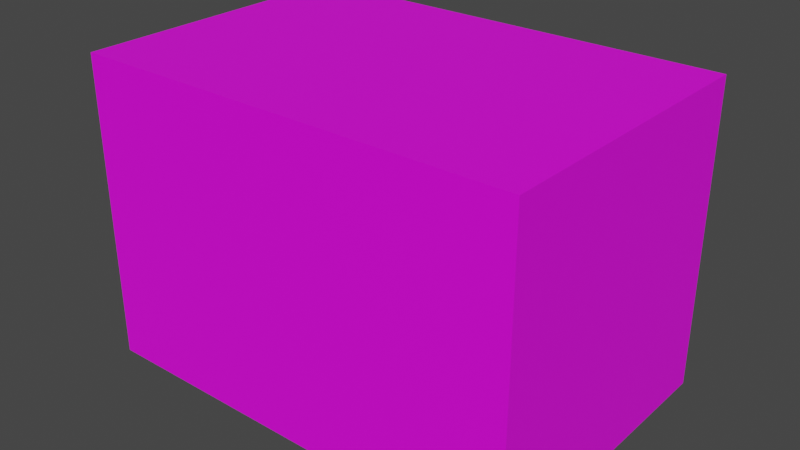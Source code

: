 # Source: 70_00B.blend  (saved by Blender 2.93.21; exported with 4.5.12 LTS)
import bpy
from mathutils import Matrix  # noqa: F401  (used for matrix-valued properties, if any)

bpy.ops.wm.read_factory_settings(use_empty=True)
scene = bpy.context.scene
scene.name = 'Scene'

# ---- collections
col_collection = bpy.data.collections.new('Collection'); scene.collection.children.link(col_collection)

# ---- images (referenced by path relative to the original .blend; pixels are not part of the script)
import os
ASSET_DIR = os.environ.get("B2B_ASSET_DIR", "")  # directory of the original .blend (textures are referenced by path, not embedded)
HERE = os.path.dirname(os.path.abspath(__file__))  # packed textures are extracted next to this script under _unpacked/

def load_image(name, relpath, width, height, colorspace="sRGB"):
    """Load a texture the original file referenced (path relative to the .blend, or extracted next to this script)."""
    p = next((c for c in (os.path.join(HERE, relpath), os.path.join(ASSET_DIR, relpath)) if relpath and os.path.exists(c)), "")
    if p:
        img = bpy.data.images.load(p, check_existing=True)
        img.name = name
    else:  # same state as the original file: an image datablock whose file is absent (Cycles renders it pink)
        img = bpy.data.images.new(name, width, height)
        img.source = "FILE"
        img.filepath = "//" + (relpath or name)
    img.colorspace_settings.name = colorspace
    return img
img_70_00b_jpg = load_image('70_00B.jpg', 'imgs/70_00B.jpg', 1024, 1024, 'sRGB')

# ---- materials (node trees are filled in below, after node groups)
mat_material = bpy.data.materials.new('material')
mat_material.use_transparent_shadow = False

# ---- material node trees
mat_material.use_nodes = True; mat_material.node_tree.nodes.clear()
_N = mat_material.node_tree.nodes; _L = mat_material.node_tree.links
n0 = _N.new('ShaderNodeBsdfPrincipled'); n0.name = 'Principled BSDF'; n0.location = (10, 300)
n0.distribution = 'GGX'
n0.subsurface_method = 'BURLEY'
n0.inputs[3].default_value = 1.45
n0.inputs[27].default_value = (0.0, 0.0, 0.0, 1.0)
n0.inputs[28].default_value = 1.0
n1 = _N.new('ShaderNodeOutputMaterial'); n1.name = 'Material Output'; n1.location = (300, 300)
n2 = _N.new('ShaderNodeTexImage'); n2.name = 'Image Texture'; n2.location = (-300, 200)
n2.image = img_70_00b_jpg
_L.new(n0.outputs[0], n1.inputs[0])
_L.new(n2.outputs[0], n0.inputs[0])
n1.is_active_output = True

# ---- world
world_world = bpy.data.worlds.new('World'); scene.world = world_world
world_world.use_nodes = True; world_world.node_tree.nodes.clear()
_N = world_world.node_tree.nodes; _L = world_world.node_tree.links
n0 = _N.new('ShaderNodeOutputWorld'); n0.name = 'World Output'; n0.location = (300, 300)
n1 = _N.new('ShaderNodeBackground'); n1.name = 'Background'; n1.location = (10, 300)
n1.inputs[0].default_value = (0.05088, 0.05088, 0.05088, 1.0)
_L.new(n1.outputs[0], n0.inputs[0])
n0.is_active_output = True
world_world.color = (0.05088, 0.05088, 0.05088)
world_world.use_sun_shadow = False
world_world.sun_shadow_jitter_overblur = 0.0

# ---- meshes
me_cube_001 = bpy.data.meshes.new('Cube.001')
me_cube_001.from_pydata([(-112.1, -74.96, -76.84), (-112.1, -74.96, 76.84), (-112.1, 74.96, -76.84), (-112.1, 74.96, 76.84), (112.1, -74.96, -76.84), (112.1, -74.96, 76.84), (112.1, 74.96, -76.84), (112.1, 74.96, 76.84)], [], [(0, 1, 3, 2), (2, 3, 7, 6), (6, 7, 5, 4), (4, 5, 1, 0), (2, 6, 4, 0), (7, 3, 1, 5)])
_uv = me_cube_001.uv_layers.new(name='UVMap')
_uv.uv.foreach_set('vector', [0.0, 0.5, 0.0, 0.0, 0.5, 0.0, 0.5, 0.5, 0.5, 0.0, 0.5, 1.0, 1.0, 1.0, 1.0, 0.0, 0.0, 0.5, 0.0, 1.0, 0.5, 1.0, 0.5, 0.5, 0.5, 0.0, 0.5, 1.0, 1.0, 1.0, 1.0, 0.0, 0.125, 0.5, 0.375, 0.5, 0.375, 0.75, 0.125, 0.75, 0.625, 0.5, 0.875, 0.5, 0.875, 0.75, 0.625, 0.75])
me_cube_001.materials.append(mat_material)
me_cube_001.use_remesh_fix_poles = True
me_cube_001.use_remesh_preserve_attributes = False
me_cube_001.update()

# ---- objects
ob_cube = bpy.data.objects.new('Cube', me_cube_001)

# ---- transforms, parenting, visibility, modifiers, constraints
ob_cube.location = (0.0, 0.0, 0.0)

# ---- collection membership
col_collection.objects.link(ob_cube)

# ---- scene / render settings (as saved in the file)
scene.frame_start = 1; scene.frame_end = 250; scene.frame_set(1)
scene.render.engine = 'BLENDER_EEVEE_NEXT'
scene.cycles.use_denoising = False
scene.cycles.samples = 128
scene.cycles.sampling_pattern = 'TABULATED_SOBOL'
scene.cycles.use_adaptive_sampling = False
scene.cycles.use_light_tree = False
scene.view_settings.view_transform = 'Filmic'
bpy.context.view_layer.update()

# ---- added for rendering (the .blend has no active camera and no usable light): camera, sun
cam_auto = bpy.data.cameras.new('AutoCamera')
cam_auto.lens = 50.0
cam_auto.sensor_width = 36.0
cam_auto.clip_end = 5040.96
ob_auto_camera = bpy.data.objects.new('AutoCamera', cam_auto)
scene.collection.objects.link(ob_auto_camera)
ob_auto_camera.location = (287.235, -344.682, 229.788)
ob_auto_camera.rotation_euler = (1.09748, -7.21219e-08, 0.694738)
scene.camera = ob_auto_camera
light_auto_sun = bpy.data.lights.new('AutoSun', 'SUN')
light_auto_sun.energy = 3.0
light_auto_sun.angle = 0.0523599
ob_auto_sun = bpy.data.objects.new('AutoSun', light_auto_sun)
scene.collection.objects.link(ob_auto_sun)
ob_auto_sun.rotation_euler = (0.872665, 0.174533, 0.523599)
bpy.context.view_layer.update()
